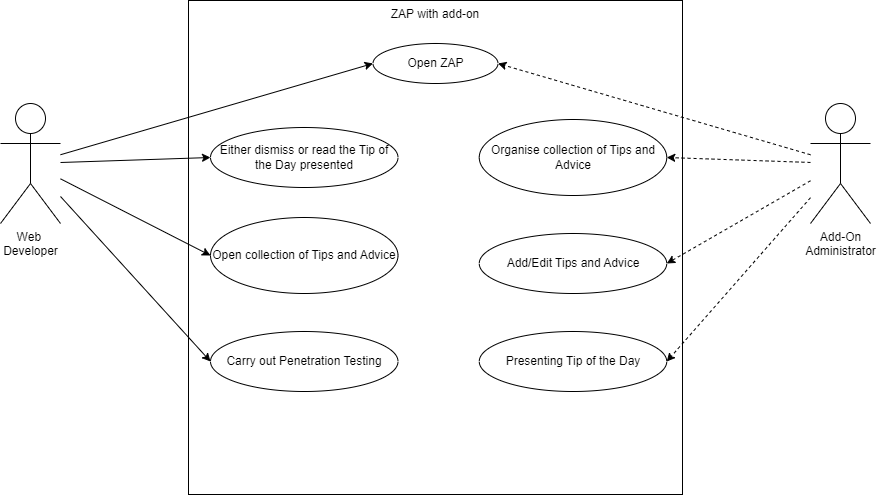

The diagram above was exported from draw.io. Its source (the exported page's mxGraphModel, read from the mxfile embedded in the PNG):
<mxGraphModel dx="877" dy="1010" grid="1" gridSize="10" guides="1" tooltips="1" connect="1" arrows="1" fold="1" page="1" pageScale="1" pageWidth="1169" pageHeight="827" math="0" shadow="0">
  <root>
    <mxCell id="0" />
    <mxCell id="1" parent="0" />
    <mxCell id="fehC6dAJcuaHVZy8Lstu-1" value="&lt;div&gt;Web&amp;nbsp;&lt;/div&gt;&lt;div&gt;Developer&lt;/div&gt;" style="shape=umlActor;verticalLabelPosition=bottom;verticalAlign=top;html=1;outlineConnect=0;" parent="1" vertex="1">
      <mxGeometry x="150" y="270" width="60" height="120" as="geometry" />
    </mxCell>
    <mxCell id="fehC6dAJcuaHVZy8Lstu-2" value="ZAP with add-on" style="whiteSpace=wrap;html=1;aspect=fixed;verticalAlign=top;" parent="1" vertex="1">
      <mxGeometry x="338" y="167" width="494" height="494" as="geometry" />
    </mxCell>
    <mxCell id="M14dUfKVZFvzLSnhceVG-22" style="rounded=0;orthogonalLoop=1;jettySize=auto;html=1;dashed=1;entryX=1;entryY=0.5;entryDx=0;entryDy=0;" parent="1" source="M14dUfKVZFvzLSnhceVG-3" target="w1rWjDCa-dUQ6S6TFo7I-5" edge="1">
      <mxGeometry relative="1" as="geometry">
        <mxPoint x="920" y="220" as="targetPoint" />
        <mxPoint x="740" y="40" as="sourcePoint" />
        <Array as="points" />
      </mxGeometry>
    </mxCell>
    <mxCell id="M14dUfKVZFvzLSnhceVG-3" value="Add-On&lt;div&gt;Administrator&lt;/div&gt;" style="shape=umlActor;verticalLabelPosition=bottom;verticalAlign=top;html=1;outlineConnect=0;" parent="1" vertex="1">
      <mxGeometry x="960" y="270" width="60" height="120" as="geometry" />
    </mxCell>
    <mxCell id="w1rWjDCa-dUQ6S6TFo7I-4" style="rounded=0;orthogonalLoop=1;jettySize=auto;html=1;entryX=0;entryY=0.5;entryDx=0;entryDy=0;" parent="1" source="fehC6dAJcuaHVZy8Lstu-1" target="w1rWjDCa-dUQ6S6TFo7I-5" edge="1">
      <mxGeometry relative="1" as="geometry">
        <mxPoint x="230" y="420" as="sourcePoint" />
        <mxPoint x="391.25" y="414" as="targetPoint" />
        <Array as="points" />
      </mxGeometry>
    </mxCell>
    <mxCell id="w1rWjDCa-dUQ6S6TFo7I-5" value="Open ZAP" style="ellipse;whiteSpace=wrap;html=1;" parent="1" vertex="1">
      <mxGeometry x="522.5" y="210" width="125" height="40" as="geometry" />
    </mxCell>
    <mxCell id="w1rWjDCa-dUQ6S6TFo7I-6" value="Either dismiss or read the Tip of the Day presented" style="ellipse;whiteSpace=wrap;html=1;" parent="1" vertex="1">
      <mxGeometry x="360" y="294" width="187.5" height="60" as="geometry" />
    </mxCell>
    <mxCell id="w1rWjDCa-dUQ6S6TFo7I-7" value="Carry out Penetration Testing" style="ellipse;whiteSpace=wrap;html=1;" parent="1" vertex="1">
      <mxGeometry x="360" y="498" width="187.5" height="60" as="geometry" />
    </mxCell>
    <mxCell id="w1rWjDCa-dUQ6S6TFo7I-8" value="Organise collection of Tips and Advice" style="ellipse;whiteSpace=wrap;html=1;" parent="1" vertex="1">
      <mxGeometry x="628.75" y="286" width="187.5" height="76" as="geometry" />
    </mxCell>
    <mxCell id="w1rWjDCa-dUQ6S6TFo7I-10" value="Add/Edit Tips and Advice" style="ellipse;whiteSpace=wrap;html=1;" parent="1" vertex="1">
      <mxGeometry x="628.75" y="400" width="187.5" height="60" as="geometry" />
    </mxCell>
    <mxCell id="u7YRbpfU3cI1jsAfi2Mc-1" value="Open collection of Tips and Advice" style="ellipse;whiteSpace=wrap;html=1;" parent="1" vertex="1">
      <mxGeometry x="360" y="384" width="187.5" height="76" as="geometry" />
    </mxCell>
    <mxCell id="u7YRbpfU3cI1jsAfi2Mc-3" value="Presenting Tip of the Day" style="ellipse;whiteSpace=wrap;html=1;" parent="1" vertex="1">
      <mxGeometry x="628.75" y="498" width="187.5" height="60" as="geometry" />
    </mxCell>
    <mxCell id="u7YRbpfU3cI1jsAfi2Mc-8" style="rounded=0;orthogonalLoop=1;jettySize=auto;html=1;entryX=0;entryY=0.5;entryDx=0;entryDy=0;" parent="1" source="fehC6dAJcuaHVZy8Lstu-1" target="w1rWjDCa-dUQ6S6TFo7I-6" edge="1">
      <mxGeometry relative="1" as="geometry">
        <mxPoint x="220" y="331" as="sourcePoint" />
        <mxPoint x="533" y="240" as="targetPoint" />
        <Array as="points" />
      </mxGeometry>
    </mxCell>
    <mxCell id="u7YRbpfU3cI1jsAfi2Mc-9" style="rounded=0;orthogonalLoop=1;jettySize=auto;html=1;entryX=0;entryY=0.5;entryDx=0;entryDy=0;" parent="1" source="fehC6dAJcuaHVZy8Lstu-1" target="u7YRbpfU3cI1jsAfi2Mc-1" edge="1">
      <mxGeometry relative="1" as="geometry">
        <mxPoint x="220" y="339" as="sourcePoint" />
        <mxPoint x="370" y="334" as="targetPoint" />
        <Array as="points" />
      </mxGeometry>
    </mxCell>
    <mxCell id="u7YRbpfU3cI1jsAfi2Mc-10" style="rounded=0;orthogonalLoop=1;jettySize=auto;html=1;entryX=0;entryY=0.5;entryDx=0;entryDy=0;" parent="1" source="fehC6dAJcuaHVZy8Lstu-1" target="w1rWjDCa-dUQ6S6TFo7I-7" edge="1">
      <mxGeometry relative="1" as="geometry">
        <mxPoint x="220" y="355" as="sourcePoint" />
        <mxPoint x="370" y="432" as="targetPoint" />
        <Array as="points" />
      </mxGeometry>
    </mxCell>
    <mxCell id="u7YRbpfU3cI1jsAfi2Mc-11" style="rounded=0;orthogonalLoop=1;jettySize=auto;html=1;dashed=1;entryX=1;entryY=0.5;entryDx=0;entryDy=0;" parent="1" source="M14dUfKVZFvzLSnhceVG-3" target="w1rWjDCa-dUQ6S6TFo7I-8" edge="1">
      <mxGeometry relative="1" as="geometry">
        <mxPoint x="657" y="240" as="targetPoint" />
        <mxPoint x="970" y="331" as="sourcePoint" />
        <Array as="points" />
      </mxGeometry>
    </mxCell>
    <mxCell id="u7YRbpfU3cI1jsAfi2Mc-12" style="rounded=0;orthogonalLoop=1;jettySize=auto;html=1;dashed=1;entryX=1;entryY=0.5;entryDx=0;entryDy=0;" parent="1" source="M14dUfKVZFvzLSnhceVG-3" target="w1rWjDCa-dUQ6S6TFo7I-10" edge="1">
      <mxGeometry relative="1" as="geometry">
        <mxPoint x="826" y="334" as="targetPoint" />
        <mxPoint x="970" y="339" as="sourcePoint" />
        <Array as="points" />
      </mxGeometry>
    </mxCell>
    <mxCell id="u7YRbpfU3cI1jsAfi2Mc-13" style="rounded=0;orthogonalLoop=1;jettySize=auto;html=1;dashed=1;entryX=1;entryY=0.5;entryDx=0;entryDy=0;" parent="1" source="M14dUfKVZFvzLSnhceVG-3" target="u7YRbpfU3cI1jsAfi2Mc-3" edge="1">
      <mxGeometry relative="1" as="geometry">
        <mxPoint x="826" y="440" as="targetPoint" />
        <mxPoint x="970" y="357" as="sourcePoint" />
        <Array as="points" />
      </mxGeometry>
    </mxCell>
  </root>
</mxGraphModel>